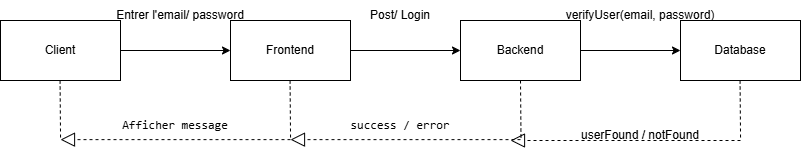

The diagram above was exported from draw.io. Its source (the exported page's mxGraphModel, read from the mxfile embedded in the PNG):
<mxGraphModel dx="891" dy="363" grid="1" gridSize="10" guides="1" tooltips="1" connect="1" arrows="1" fold="1" page="1" pageScale="1" pageWidth="850" pageHeight="1100" math="0" shadow="0">
  <root>
    <mxCell id="0" />
    <mxCell id="1" parent="0" />
    <mxCell id="ykNK_K9MsVA15QiiHgIw-17" edge="1" parent="1" source="ykNK_K9MsVA15QiiHgIw-5" style="edgeStyle=orthogonalEdgeStyle;rounded=0;orthogonalLoop=1;jettySize=auto;html=1;entryX=0;entryY=0.5;entryDx=0;entryDy=0;" target="ykNK_K9MsVA15QiiHgIw-6">
      <mxGeometry relative="1" as="geometry" />
    </mxCell>
    <mxCell id="ykNK_K9MsVA15QiiHgIw-5" parent="1" style="rounded=0;whiteSpace=wrap;html=1;" value="Client" vertex="1">
      <mxGeometry height="60" width="120" x="40" y="40" as="geometry" />
    </mxCell>
    <mxCell id="ykNK_K9MsVA15QiiHgIw-19" edge="1" parent="1" source="ykNK_K9MsVA15QiiHgIw-6" style="edgeStyle=orthogonalEdgeStyle;rounded=0;orthogonalLoop=1;jettySize=auto;html=1;exitX=1;exitY=0.5;exitDx=0;exitDy=0;entryX=0;entryY=0.5;entryDx=0;entryDy=0;" target="ykNK_K9MsVA15QiiHgIw-8">
      <mxGeometry relative="1" as="geometry" />
    </mxCell>
    <mxCell id="ykNK_K9MsVA15QiiHgIw-6" parent="1" style="rounded=0;whiteSpace=wrap;html=1;" value="Frontend" vertex="1">
      <mxGeometry height="60" width="120" x="270" y="40" as="geometry" />
    </mxCell>
    <mxCell id="ykNK_K9MsVA15QiiHgIw-7" parent="1" style="rounded=0;whiteSpace=wrap;html=1;" value="Database" vertex="1">
      <mxGeometry height="60" width="120" x="720" y="40" as="geometry" />
    </mxCell>
    <mxCell id="ykNK_K9MsVA15QiiHgIw-21" edge="1" parent="1" source="ykNK_K9MsVA15QiiHgIw-8" style="edgeStyle=orthogonalEdgeStyle;rounded=0;orthogonalLoop=1;jettySize=auto;html=1;entryX=0;entryY=0.5;entryDx=0;entryDy=0;" target="ykNK_K9MsVA15QiiHgIw-7">
      <mxGeometry relative="1" as="geometry" />
    </mxCell>
    <mxCell id="ykNK_K9MsVA15QiiHgIw-8" parent="1" style="rounded=0;whiteSpace=wrap;html=1;" value="Backend" vertex="1">
      <mxGeometry height="60" width="120" x="500" y="40" as="geometry" />
    </mxCell>
    <mxCell id="ykNK_K9MsVA15QiiHgIw-13" edge="1" parent="1" style="endArrow=none;dashed=1;html=1;rounded=0;" value="">
      <mxGeometry height="50" relative="1" width="50" as="geometry">
        <mxPoint x="99.57" y="100" as="sourcePoint" />
        <mxPoint x="100.07" y="160" as="targetPoint" />
      </mxGeometry>
    </mxCell>
    <mxCell id="ykNK_K9MsVA15QiiHgIw-14" edge="1" parent="1" style="endArrow=none;dashed=1;html=1;rounded=0;" value="">
      <mxGeometry height="50" relative="1" width="50" as="geometry">
        <mxPoint x="329.57" y="100" as="sourcePoint" />
        <mxPoint x="330.07" y="160" as="targetPoint" />
      </mxGeometry>
    </mxCell>
    <mxCell id="ykNK_K9MsVA15QiiHgIw-15" edge="1" parent="1" style="endArrow=none;dashed=1;html=1;rounded=0;" value="">
      <mxGeometry height="50" relative="1" width="50" as="geometry">
        <mxPoint x="560" y="100" as="sourcePoint" />
        <mxPoint x="560.5" y="160" as="targetPoint" />
      </mxGeometry>
    </mxCell>
    <mxCell id="ykNK_K9MsVA15QiiHgIw-16" edge="1" parent="1" style="endArrow=none;dashed=1;html=1;rounded=0;" value="">
      <mxGeometry height="50" relative="1" width="50" as="geometry">
        <mxPoint x="779.5699999999999" y="100" as="sourcePoint" />
        <mxPoint x="780.0699999999999" y="160" as="targetPoint" />
      </mxGeometry>
    </mxCell>
    <mxCell id="ykNK_K9MsVA15QiiHgIw-18" parent="1" style="text;html=1;whiteSpace=wrap;strokeColor=none;fillColor=none;align=center;verticalAlign=middle;rounded=0;" value="Entrer l'email/ password" vertex="1">
      <mxGeometry height="30" width="140" x="150" y="20" as="geometry" />
    </mxCell>
    <mxCell id="ykNK_K9MsVA15QiiHgIw-20" parent="1" style="text;html=1;whiteSpace=wrap;strokeColor=none;fillColor=none;align=center;verticalAlign=middle;rounded=0;" value="Post/ Login" vertex="1">
      <mxGeometry height="30" width="100" x="390" y="20" as="geometry" />
    </mxCell>
    <mxCell id="ykNK_K9MsVA15QiiHgIw-22" parent="1" style="text;html=1;whiteSpace=wrap;strokeColor=none;fillColor=none;align=center;verticalAlign=middle;rounded=0;" value="verifyUser(email, password)" vertex="1">
      <mxGeometry height="30" width="160" x="600" y="20" as="geometry" />
    </mxCell>
    <mxCell id="ykNK_K9MsVA15QiiHgIw-23" parent="1" style="text;html=1;whiteSpace=wrap;strokeColor=none;fillColor=none;align=center;verticalAlign=middle;rounded=0;" value="userFound / notFound" vertex="1">
      <mxGeometry height="30" width="130" x="615" y="140" as="geometry" />
    </mxCell>
    <mxCell id="ykNK_K9MsVA15QiiHgIw-24" parent="1" style="text;html=1;whiteSpace=wrap;strokeColor=none;fillColor=none;align=center;verticalAlign=middle;rounded=0;" value="&lt;p data-start=&quot;359&quot; data-end=&quot;376&quot;&gt;&lt;code data-start=&quot;359&quot; data-end=&quot;376&quot;&gt;success / error&lt;/code&gt;&lt;/p&gt;" vertex="1">
      <mxGeometry height="30" width="130" x="375" y="130" as="geometry" />
    </mxCell>
    <mxCell id="ykNK_K9MsVA15QiiHgIw-25" parent="1" style="text;html=1;whiteSpace=wrap;strokeColor=none;fillColor=none;align=center;verticalAlign=middle;rounded=0;" value="&lt;p data-start=&quot;436&quot; data-end=&quot;454&quot;&gt;&lt;code data-start=&quot;436&quot; data-end=&quot;454&quot;&gt;Afficher message&lt;/code&gt;&lt;/p&gt;" vertex="1">
      <mxGeometry height="30" width="110" x="160" y="130" as="geometry" />
    </mxCell>
    <mxCell id="ykNK_K9MsVA15QiiHgIw-28" edge="1" parent="1" style="endArrow=block;dashed=1;endFill=0;endSize=12;html=1;rounded=0;" value="">
      <mxGeometry relative="1" width="160" as="geometry">
        <mxPoint x="780" y="160" as="sourcePoint" />
        <mxPoint x="550" y="160" as="targetPoint" />
      </mxGeometry>
    </mxCell>
    <mxCell id="ykNK_K9MsVA15QiiHgIw-29" edge="1" parent="1" style="endArrow=block;dashed=1;endFill=0;endSize=12;html=1;rounded=0;" value="">
      <mxGeometry relative="1" width="160" as="geometry">
        <mxPoint x="560" y="159.13" as="sourcePoint" />
        <mxPoint x="330" y="159.13" as="targetPoint" />
      </mxGeometry>
    </mxCell>
    <mxCell id="ykNK_K9MsVA15QiiHgIw-30" edge="1" parent="1" style="endArrow=block;dashed=1;endFill=0;endSize=12;html=1;rounded=0;" value="">
      <mxGeometry relative="1" width="160" as="geometry">
        <mxPoint x="330" y="159.13" as="sourcePoint" />
        <mxPoint x="100" y="159.13" as="targetPoint" />
      </mxGeometry>
    </mxCell>
  </root>
</mxGraphModel>